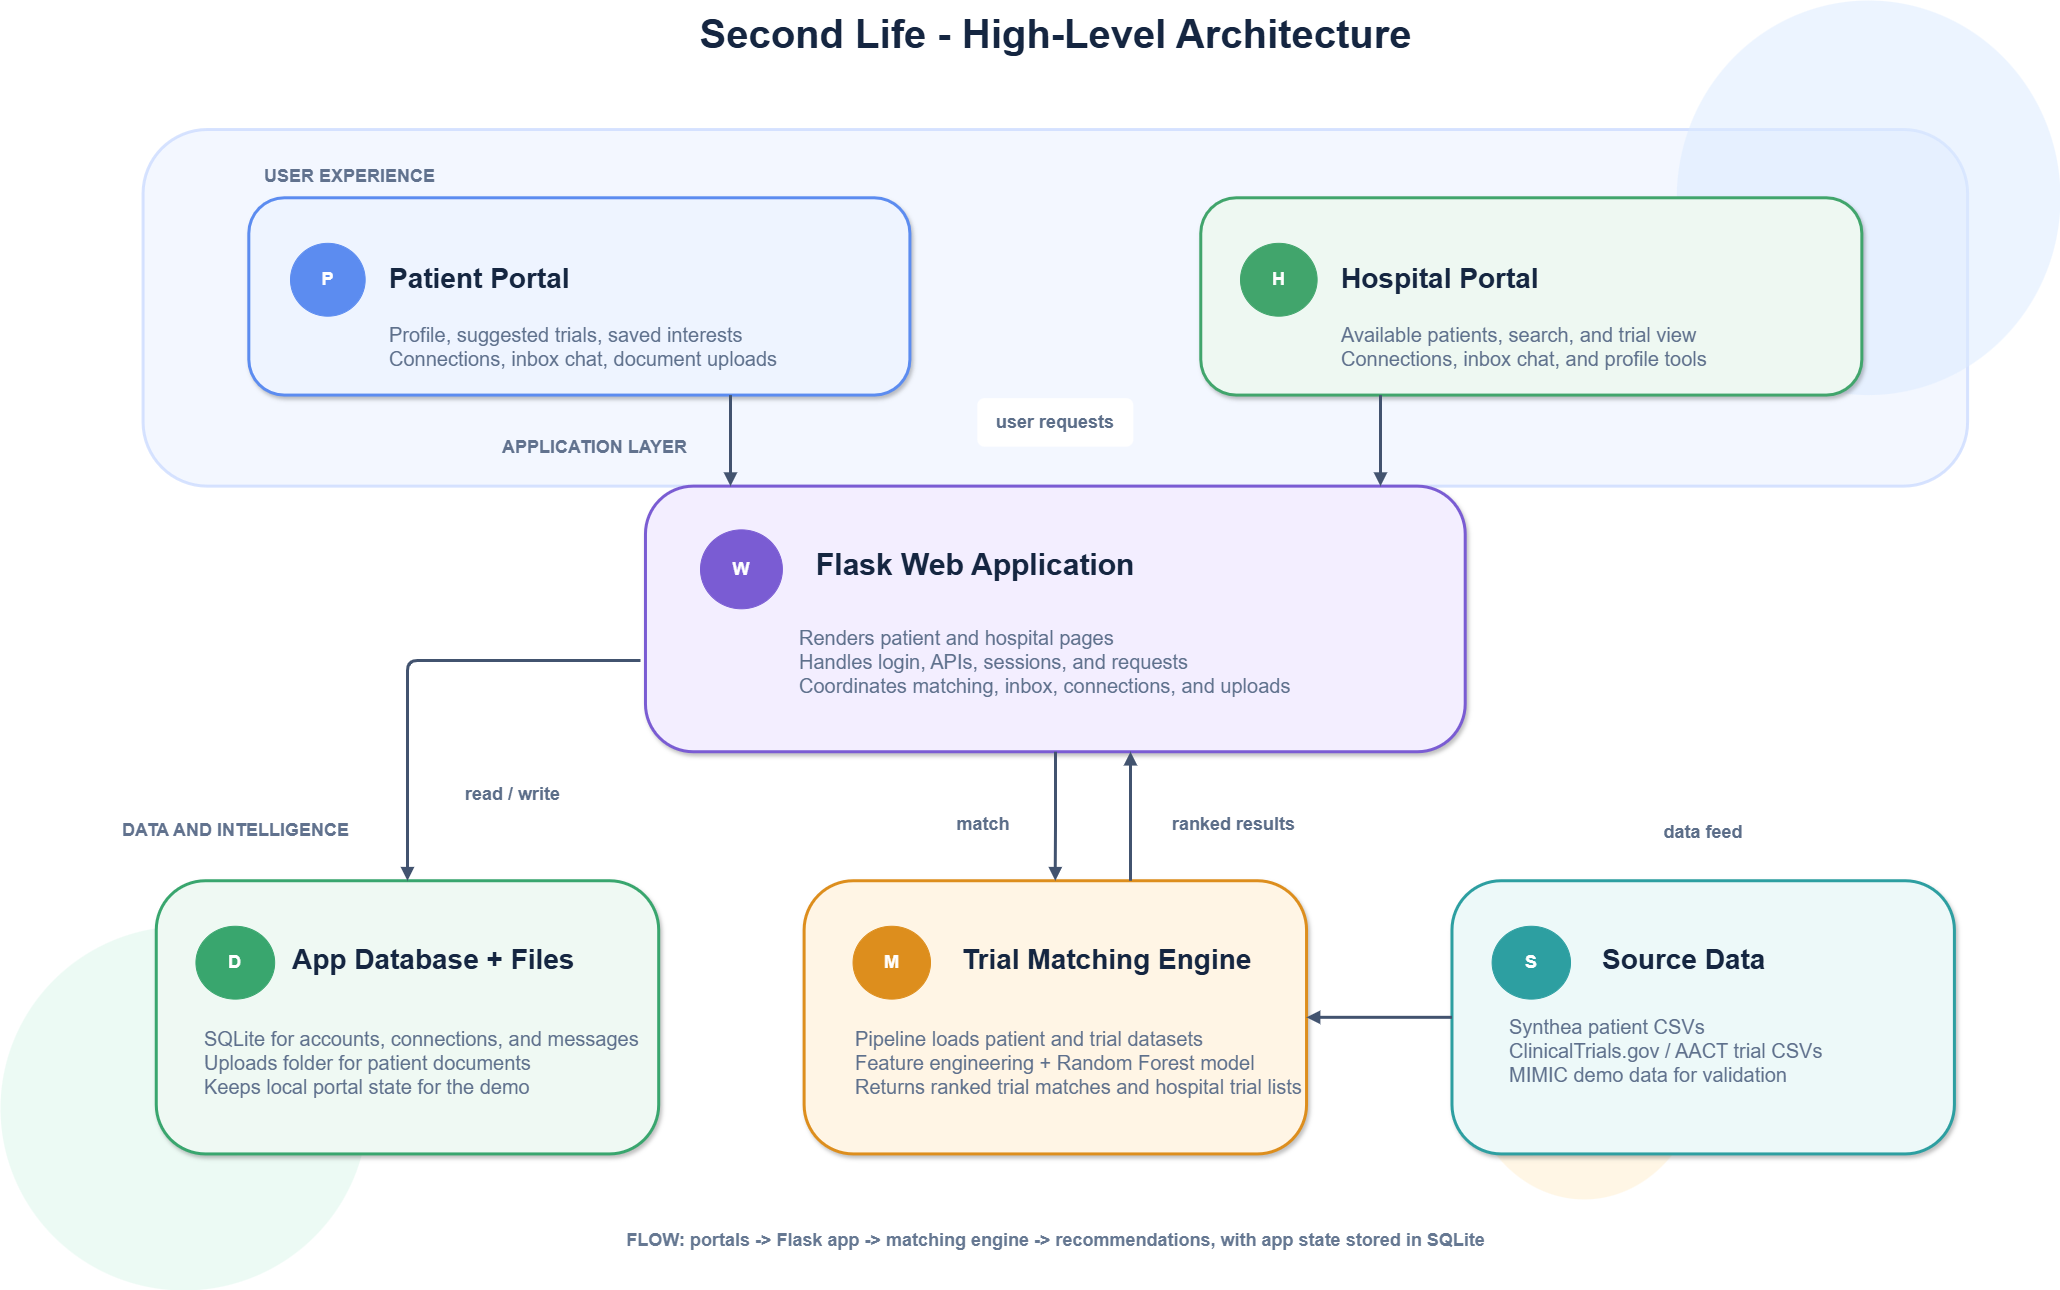

The diagram above was exported from draw.io. Its source (the exported page's mxGraphModel, read from the mxfile embedded in the PNG):
<mxGraphModel dx="2322" dy="2022" grid="1" gridSize="10" guides="1" tooltips="1" connect="1" arrows="1" fold="1" page="0" pageScale="1" pageWidth="1600" pageHeight="900" math="0" shadow="0">
  <root>
    <mxCell id="0" />
    <mxCell id="1" parent="0" />
    <mxCell id="userGroup" parent="1" style="rounded=1;whiteSpace=wrap;html=1;fillColor=#EEF4FF;strokeColor=#C7D8FF;strokeWidth=3;arcSize=18;opacity=70;fontSize=12;" value="" vertex="1">
      <mxGeometry height="356.6470588235295" width="1824.563758389262" x="142.5503355704698" y="18.999411764705883" as="geometry" />
    </mxCell>
    <mxCell id="bg1" parent="1" style="ellipse;whiteSpace=wrap;html=1;fillColor=#DCEBFF;strokeColor=none;opacity=55;" value="" vertex="1">
      <mxGeometry height="394.59" width="383.76" x="1676.24" y="-110" as="geometry" />
    </mxCell>
    <mxCell id="bg2" parent="1" style="ellipse;whiteSpace=wrap;html=1;fillColor=#DFF7EC;strokeColor=none;opacity=60;" value="" vertex="1">
      <mxGeometry height="364.24" width="367.32" y="815.76" as="geometry" />
    </mxCell>
    <mxCell id="bg3" parent="1" style="ellipse;whiteSpace=wrap;html=1;fillColor=#FFF1D7;strokeColor=none;opacity=65;" value="" vertex="1">
      <mxGeometry height="273.1764705882353" width="237.98657718120808" x="1464.6979865771812" y="815.7647058823532" as="geometry" />
    </mxCell>
    <mxCell id="title" parent="1" style="text;html=1;strokeColor=none;fillColor=none;fontSize=40;fontStyle=1;fontColor=#152641;align=center;verticalAlign=middle;" value="Second Life - High-Level Architecture" vertex="1">
      <mxGeometry height="60.70588235294119" width="1216.3758389261745" x="446.64429530201346" y="-106.96470588235294" as="geometry" />
    </mxCell>
    <mxCell id="sec1" parent="1" style="text;html=1;strokeColor=none;fillColor=none;fontSize=18;fontStyle=1;fontColor=#61728E;letterSpacing=1;" value="USER EXPERIENCE" vertex="1">
      <mxGeometry height="36.423529411764704" width="224.76510067114094" x="261.5436241610738" y="49.35294117647058" as="geometry" />
    </mxCell>
    <mxCell id="sec3" parent="1" style="text;html=1;strokeColor=none;fillColor=none;fontSize=18;fontStyle=1;fontColor=#61728E;letterSpacing=1;" value="DATA AND INTELLIGENCE" vertex="1">
      <mxGeometry height="36.423529411764704" width="290.8724832214765" x="119.99624161073825" y="703.4629411764703" as="geometry" />
    </mxCell>
    <mxCell id="patientCard" parent="1" style="rounded=1;whiteSpace=wrap;html=1;fillColor=#EEF4FF;strokeColor=#5C8CF0;strokeWidth=3;arcSize=18;shadow=1;" value="" vertex="1">
      <mxGeometry height="197.29411764705884" width="661.0738255033558" x="248.32214765100673" y="87.29411764705884" as="geometry" />
    </mxCell>
    <mxCell id="patientBadge" parent="1" style="ellipse;whiteSpace=wrap;html=1;fillColor=#5C8CF0;strokeColor=#5C8CF0;fontColor=#FFFFFF;fontSize=18;fontStyle=1;align=center;verticalAlign=middle;" value="P" vertex="1">
      <mxGeometry height="72.85" width="74.67" x="290" y="132.82" as="geometry" />
    </mxCell>
    <mxCell id="patientTitle" parent="1" style="text;html=1;strokeColor=none;fillColor=none;fontSize=28;fontStyle=1;fontColor=#152641;align=left;" value="Patient Portal" vertex="1">
      <mxGeometry height="51.60000000000001" width="343.758389261745" x="387.1476510067114" y="144.96470588235297" as="geometry" />
    </mxCell>
    <mxCell id="patientBody" parent="1" style="text;html=1;strokeColor=none;fillColor=none;fontSize=20;fontColor=#5E708C;align=left;verticalAlign=top;" value="Profile, suggested trials, saved interests&lt;br&gt;Connections, inbox chat, document uploads" vertex="1">
      <mxGeometry height="69.81176470588235" width="436.30872483221475" x="387.1476510067114" y="205.67058823529413" as="geometry" />
    </mxCell>
    <mxCell id="hospitalCard" parent="1" style="rounded=1;whiteSpace=wrap;html=1;fillColor=#EEF8F2;strokeColor=#41A56C;strokeWidth=3;arcSize=18;shadow=1;" value="" vertex="1">
      <mxGeometry height="197.29411764705884" width="661.0738255033558" x="1200.268456375839" y="87.29411764705884" as="geometry" />
    </mxCell>
    <mxCell id="hospitalBadge" parent="1" style="ellipse;whiteSpace=wrap;html=1;fillColor=#41A56C;strokeColor=#41A56C;fontColor=#FFFFFF;fontSize=18;fontStyle=1;align=center;verticalAlign=middle;" value="H" vertex="1">
      <mxGeometry height="72.85" width="76.62" x="1240" y="132.82" as="geometry" />
    </mxCell>
    <mxCell id="hospitalTitle" parent="1" style="text;html=1;strokeColor=none;fillColor=none;fontSize=28;fontStyle=1;fontColor=#152641;align=left;" value="Hospital Portal" vertex="1">
      <mxGeometry height="51.60000000000001" width="370.2013422818792" x="1339.0939597315437" y="144.96470588235297" as="geometry" />
    </mxCell>
    <mxCell id="hospitalBody" parent="1" style="text;html=1;strokeColor=none;fillColor=none;fontSize=20;fontColor=#5E708C;align=left;verticalAlign=top;" value="Available patients, search, and trial view&lt;br&gt;Connections, inbox chat, and profile tools" vertex="1">
      <mxGeometry height="69.81176470588235" width="462.751677852349" x="1339.0939597315437" y="205.67058823529413" as="geometry" />
    </mxCell>
    <mxCell id="flaskCard" parent="1" style="rounded=1;whiteSpace=wrap;html=1;fillColor=#F3EEFF;strokeColor=#7A5CD3;strokeWidth=3;arcSize=18;shadow=1;" value="" vertex="1">
      <mxGeometry height="265.5882352941176" width="819.7315436241612" x="644.9664429530202" y="375.6470588235295" as="geometry" />
    </mxCell>
    <mxCell id="flaskBadge" parent="1" style="ellipse;whiteSpace=wrap;html=1;fillColor=#7A5CD3;strokeColor=#7A5CD3;fontColor=#FFFFFF;fontSize=18;fontStyle=1;align=center;verticalAlign=middle;" value="W" vertex="1">
      <mxGeometry height="78.92" width="81.89" x="700" y="419.38" as="geometry" />
    </mxCell>
    <mxCell id="flaskTitle" parent="1" style="text;html=1;strokeColor=none;fillColor=none;fontSize=30;fontStyle=1;fontColor=#152641;align=left;" value="Flask Web Application" vertex="1">
      <mxGeometry height="57.67058823529412" width="502.41610738255036" x="814.203422818792" y="430.00352941176465" as="geometry" />
    </mxCell>
    <mxCell id="flaskBody" parent="1" style="text;html=1;strokeColor=none;fillColor=none;fontSize=20;fontColor=#5E708C;align=left;verticalAlign=top;" value="Renders patient and hospital pages&lt;br&gt;Handles login, APIs, sessions, and requests&lt;br&gt;Coordinates matching, inbox, connections, and uploads" vertex="1">
      <mxGeometry height="80.8" width="402.99" x="797.01" y="509.2" as="geometry" />
    </mxCell>
    <mxCell id="dbCard" parent="1" style="rounded=1;whiteSpace=wrap;html=1;fillColor=#EFF9F3;strokeColor=#39A66E;strokeWidth=3;arcSize=18;shadow=1;" value="" vertex="1">
      <mxGeometry height="273.1764705882353" width="502.41610738255036" x="155.7718120805369" y="770.2352941176471" as="geometry" />
    </mxCell>
    <mxCell id="dbBadge" parent="1" style="ellipse;whiteSpace=wrap;html=1;fillColor=#39A66E;strokeColor=#39A66E;fontColor=#FFFFFF;fontSize=18;fontStyle=1;align=center;verticalAlign=middle;" value="D" vertex="1">
      <mxGeometry height="72.85" width="78.73" x="195.44" y="815.77" as="geometry" />
    </mxCell>
    <mxCell id="dbTitle" parent="1" style="text;html=1;strokeColor=none;fillColor=none;fontSize=28;fontStyle=1;fontColor=#152641;align=left;" value="App Database + Files" vertex="1">
      <mxGeometry height="51.60000000000001" width="383.4228187919463" x="289.9980536912752" y="826.3858823529412" as="geometry" />
    </mxCell>
    <mxCell id="dbBody" parent="1" style="text;html=1;strokeColor=none;fillColor=none;fontSize=20;fontColor=#5E708C;align=left;verticalAlign=top;" value="SQLite for accounts, connections, and messages&lt;br&gt;Uploads folder for patient documents&lt;br&gt;Keeps local portal state for the demo" vertex="1">
      <mxGeometry height="109.27058823529411" width="383.4228187919463" x="202.00993288590604" y="910.0011764705881" as="geometry" />
    </mxCell>
    <mxCell id="mlCard" parent="1" style="rounded=1;whiteSpace=wrap;html=1;fillColor=#FFF5E5;strokeColor=#DD8E1D;strokeWidth=3;arcSize=18;shadow=1;" value="" vertex="1">
      <mxGeometry height="273.1764705882353" width="502.41610738255036" x="803.6241610738255" y="770.2352941176471" as="geometry" />
    </mxCell>
    <mxCell id="mlBadge" parent="1" style="ellipse;whiteSpace=wrap;html=1;fillColor=#DD8E1D;strokeColor=#DD8E1D;fontColor=#FFFFFF;fontSize=18;fontStyle=1;align=center;verticalAlign=middle;" value="M" vertex="1">
      <mxGeometry height="72.85" width="77.46" x="852.54" y="815.76" as="geometry" />
    </mxCell>
    <mxCell id="mlTitle" parent="1" style="text;html=1;strokeColor=none;fillColor=none;fontSize=28;fontStyle=1;fontColor=#152641;align=left;" value="Trial Matching Engine" vertex="1">
      <mxGeometry height="51.6" width="310" x="960" y="826.39" as="geometry" />
    </mxCell>
    <mxCell id="mlBody" parent="1" style="text;html=1;strokeColor=none;fillColor=none;fontSize=20;fontColor=#5E708C;align=left;verticalAlign=top;" value="Pipeline loads patient and trial datasets&lt;br&gt;Feature engineering + Random Forest model&lt;br&gt;Returns ranked trial matches and hospital trial lists" vertex="1">
      <mxGeometry height="109.27058823529411" width="403.255033557047" x="852.5422818791948" y="910.0011764705881" as="geometry" />
    </mxCell>
    <mxCell id="srcCard" parent="1" style="rounded=1;whiteSpace=wrap;html=1;fillColor=#EDF9F9;strokeColor=#2D9FA1;strokeWidth=3;arcSize=18;shadow=1;" value="" vertex="1">
      <mxGeometry height="273.1764705882353" width="502.41610738255036" x="1451.476510067114" y="770.2352941176471" as="geometry" />
    </mxCell>
    <mxCell id="srcBadge" parent="1" style="ellipse;whiteSpace=wrap;html=1;fillColor=#2D9FA1;strokeColor=#2D9FA1;fontColor=#FFFFFF;fontSize=18;fontStyle=1;align=center;verticalAlign=middle;" value="S" vertex="1">
      <mxGeometry height="72.85" width="78.4" x="1491.61" y="815.76" as="geometry" />
    </mxCell>
    <mxCell id="srcTitle" parent="1" style="text;html=1;strokeColor=none;fillColor=none;fontSize=28;fontStyle=1;fontColor=#152641;align=left;" value="Source Data" vertex="1">
      <mxGeometry height="51.60000000000001" width="290.8724832214765" x="1600.0027516778523" y="826.3858823529412" as="geometry" />
    </mxCell>
    <mxCell id="srcBody" parent="1" style="text;html=1;strokeColor=none;fillColor=none;fontSize=20;fontColor=#5E708C;align=left;verticalAlign=top;" value="Synthea patient CSVs&lt;br&gt;ClinicalTrials.gov / AACT trial CSVs&lt;br&gt;MIMIC demo data for validation" vertex="1">
      <mxGeometry height="109.27058823529411" width="383.4228187919463" x="1507.4546308724832" y="897.7211764705881" as="geometry" />
    </mxCell>
    <mxCell id="lblUser" parent="1" style="rounded=1;whiteSpace=wrap;html=1;fillColor=#FFFFFF;strokeColor=none;fontSize=18;fontStyle=1;fontColor=#5C6E89;align=center;verticalAlign=middle;" value="user requests" vertex="1">
      <mxGeometry height="48.56470588235294" width="156.01342281879195" x="976.8232214765102" y="287.6205882352941" as="geometry" />
    </mxCell>
    <mxCell id="lblRead" parent="1" style="rounded=1;whiteSpace=wrap;html=1;fillColor=#FFFFFF;strokeColor=none;fontSize=18;fontStyle=1;fontColor=#5C6E89;align=center;verticalAlign=middle;" value="read / write" vertex="1">
      <mxGeometry height="48.56470588235294" width="145.43624161073825" x="439.9987919463087" y="660.0011764705882" as="geometry" />
    </mxCell>
    <mxCell id="lblMatch" parent="1" style="rounded=1;whiteSpace=wrap;html=1;fillColor=#FFFFFF;strokeColor=none;fontSize=18;fontStyle=1;fontColor=#5C6E89;align=center;verticalAlign=middle;" value="match" vertex="1">
      <mxGeometry height="48.56470588235294" width="105.7718120805369" x="930.0036912751677" y="690.0011764705882" as="geometry" />
    </mxCell>
    <mxCell id="lblRank" parent="1" style="rounded=1;whiteSpace=wrap;html=1;fillColor=#FFFFFF;strokeColor=none;fontSize=18;fontStyle=1;fontColor=#5C6E89;align=center;verticalAlign=middle;" value="ranked results" vertex="1">
      <mxGeometry height="48.56470588235294" width="166.59060402684565" x="1150.029932885906" y="689.9982352941176" as="geometry" />
    </mxCell>
    <mxCell id="lblFeed" parent="1" style="rounded=1;whiteSpace=wrap;html=1;fillColor=#FFFFFF;strokeColor=none;fontSize=18;fontStyle=1;fontColor=#5C6E89;align=center;verticalAlign=middle;" value="data feed" vertex="1">
      <mxGeometry height="48.56470588235294" width="137.50335570469798" x="1633.9364429530203" y="697.3929411764708" as="geometry" />
    </mxCell>
    <mxCell id="e1" edge="1" parent="1" source="patientCard" style="edgeStyle=orthogonalEdgeStyle;rounded=1;orthogonalLoop=1;jettySize=auto;html=1;endArrow=block;endFill=1;strokeColor=#42536F;strokeWidth=3;" target="flaskCard" value="">
      <mxGeometry relative="1" as="geometry">
        <Array as="points">
          <mxPoint x="730" y="320" />
          <mxPoint x="730" y="320" />
        </Array>
      </mxGeometry>
    </mxCell>
    <mxCell id="e2" edge="1" parent="1" source="hospitalCard" style="edgeStyle=orthogonalEdgeStyle;rounded=1;orthogonalLoop=1;jettySize=auto;html=1;endArrow=block;endFill=1;strokeColor=#42536F;strokeWidth=3;" target="flaskCard" value="">
      <mxGeometry relative="1" as="geometry">
        <Array as="points">
          <mxPoint x="1380" y="330" />
          <mxPoint x="1380" y="330" />
        </Array>
      </mxGeometry>
    </mxCell>
    <mxCell id="e4" edge="1" parent="1" source="flaskCard" style="edgeStyle=orthogonalEdgeStyle;rounded=1;orthogonalLoop=1;jettySize=auto;html=1;endArrow=block;endFill=1;strokeColor=#42536F;strokeWidth=3;" target="mlCard" value="">
      <mxGeometry relative="1" as="geometry" />
    </mxCell>
    <mxCell id="e5" edge="1" parent="1" source="srcCard" style="edgeStyle=orthogonalEdgeStyle;rounded=1;orthogonalLoop=1;jettySize=auto;html=1;endArrow=block;endFill=1;strokeColor=#42536F;strokeWidth=3;" target="mlCard" value="">
      <mxGeometry relative="1" as="geometry" />
    </mxCell>
    <mxCell id="e6" edge="1" parent="1" source="mlCard" style="edgeStyle=orthogonalEdgeStyle;rounded=1;orthogonalLoop=1;jettySize=auto;html=1;endArrow=block;endFill=1;strokeColor=#42536F;strokeWidth=3;" target="flaskCard" value="">
      <mxGeometry relative="1" as="geometry">
        <Array as="points">
          <mxPoint x="1130" y="700" />
          <mxPoint x="1130" y="700" />
        </Array>
      </mxGeometry>
    </mxCell>
    <mxCell id="footer" parent="1" style="text;html=1;strokeColor=none;fillColor=none;fontSize=18;fontStyle=1;fontColor=#667892;align=center;" value="FLOW: portals -&amp;gt; Flask app -&amp;gt; matching engine -&amp;gt; recommendations, with app state stored in SQLite" vertex="1">
      <mxGeometry height="36.423529411764704" width="1322.1476510067116" x="393.758389261745" y="1113.2235294117647" as="geometry" />
    </mxCell>
    <mxCell id="sec2" parent="1" style="text;html=1;strokeColor=none;fillColor=none;fontSize=18;fontStyle=1;fontColor=#61728E;letterSpacing=1;" value="APPLICATION LAYER" vertex="1">
      <mxGeometry height="36.423529411764704" width="251.20805369127518" x="499.9986577181208" y="319.99823529411765" as="geometry" />
    </mxCell>
    <mxCell id="7qRbrwoMCzgDvgHPFRhy-5" edge="1" parent="1" style="edgeStyle=orthogonalEdgeStyle;rounded=1;orthogonalLoop=1;jettySize=auto;html=1;endArrow=block;endFill=1;strokeColor=#42536F;strokeWidth=3;entryX=0.5;entryY=0;entryDx=0;entryDy=0;" target="dbCard" value="">
      <mxGeometry relative="1" as="geometry">
        <Array as="points">
          <mxPoint x="407" y="550" />
        </Array>
        <mxPoint x="640" y="550" as="sourcePoint" />
        <mxPoint x="400" y="709" as="targetPoint" />
      </mxGeometry>
    </mxCell>
  </root>
</mxGraphModel>